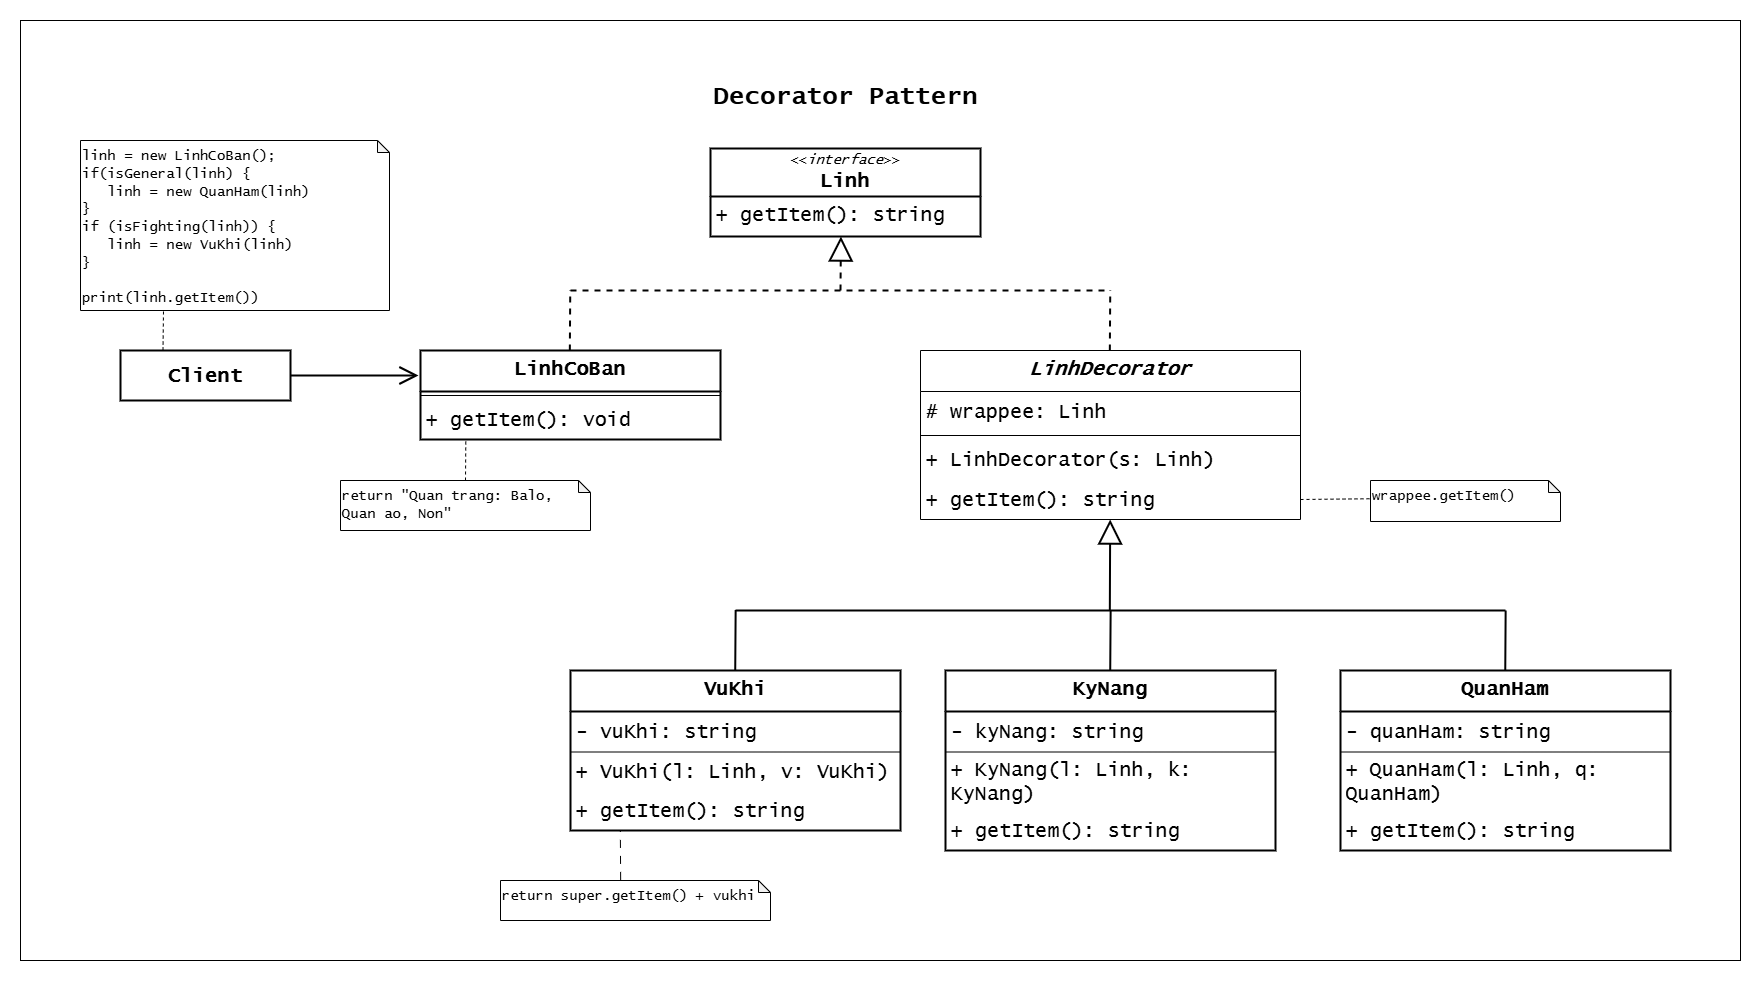

The diagram above was exported from draw.io. Its source (the exported page's mxGraphModel, read from the mxfile embedded in the PNG):
<mxGraphModel dx="4327" dy="1740" grid="1" gridSize="10" guides="1" tooltips="1" connect="1" arrows="1" fold="1" page="1" pageScale="1" pageWidth="827" pageHeight="1169" math="0" shadow="0">
  <root>
    <mxCell id="0" />
    <mxCell id="1" parent="0" />
    <mxCell id="2" value="" style="group" vertex="1" connectable="0" parent="1">
      <mxGeometry x="2300" y="910" width="1720" height="940" as="geometry" />
    </mxCell>
    <mxCell id="3" value="" style="rounded=0;whiteSpace=wrap;html=1;" vertex="1" parent="2">
      <mxGeometry width="1720" height="940" as="geometry" />
    </mxCell>
    <mxCell id="4" value="&lt;font face=&quot;Lucida Console&quot; style=&quot;font-size: 20px;&quot;&gt;LinhCoBan&lt;/font&gt;" style="swimlane;fontStyle=1;align=center;verticalAlign=top;childLayout=stackLayout;horizontal=1;startSize=41;horizontalStack=0;resizeParent=1;resizeParentMax=0;resizeLast=0;collapsible=1;marginBottom=0;whiteSpace=wrap;html=1;strokeWidth=2;" vertex="1" parent="2">
      <mxGeometry x="400" y="330" width="300" height="89" as="geometry" />
    </mxCell>
    <mxCell id="5" value="" style="line;strokeWidth=1;fillColor=none;align=left;verticalAlign=middle;spacingTop=-1;spacingLeft=3;spacingRight=3;rotatable=0;labelPosition=right;points=[];portConstraint=eastwest;strokeColor=inherit;" vertex="1" parent="4">
      <mxGeometry y="41" width="300" height="8" as="geometry" />
    </mxCell>
    <mxCell id="6" value="+ getItem(): void" style="text;strokeColor=none;fillColor=none;align=left;verticalAlign=middle;spacingLeft=4;spacingRight=4;overflow=hidden;rotatable=0;points=[[0,0.5],[1,0.5]];portConstraint=eastwest;whiteSpace=wrap;html=1;fontSize=20;fontFamily=Lucida Console;" vertex="1" parent="4">
      <mxGeometry y="49" width="300" height="40" as="geometry" />
    </mxCell>
    <mxCell id="7" value="&lt;font style=&quot;font-size: 14px;&quot;&gt;&amp;lt;&amp;lt;&lt;i&gt;interface&lt;/i&gt;&amp;gt;&amp;gt;&lt;/font&gt;&lt;div&gt;&lt;b&gt;&lt;font style=&quot;font-size: 20px;&quot;&gt;Linh&lt;/font&gt;&lt;/b&gt;&lt;/div&gt;" style="swimlane;fontStyle=0;childLayout=stackLayout;horizontal=1;startSize=48;fillColor=none;horizontalStack=0;resizeParent=1;resizeParentMax=0;resizeLast=0;collapsible=1;marginBottom=0;whiteSpace=wrap;html=1;fontFamily=Lucida Console;strokeWidth=2;" vertex="1" parent="2">
      <mxGeometry x="690" y="128" width="270" height="88" as="geometry" />
    </mxCell>
    <mxCell id="8" value="&lt;span style=&quot;font-size: 20px;&quot;&gt;+ getItem(): string&lt;/span&gt;" style="text;strokeColor=none;fillColor=none;align=left;verticalAlign=top;spacingLeft=4;spacingRight=4;overflow=hidden;rotatable=0;points=[[0,0.5],[1,0.5]];portConstraint=eastwest;whiteSpace=wrap;html=1;fontFamily=Lucida Console;" vertex="1" parent="7">
      <mxGeometry y="48" width="270" height="40" as="geometry" />
    </mxCell>
    <mxCell id="9" value="&lt;font face=&quot;Lucida Console&quot; style=&quot;font-size: 20px;&quot;&gt;VuKhi&lt;/font&gt;" style="swimlane;fontStyle=1;align=center;verticalAlign=top;childLayout=stackLayout;horizontal=1;startSize=41;horizontalStack=0;resizeParent=1;resizeParentMax=0;resizeLast=0;collapsible=1;marginBottom=0;whiteSpace=wrap;html=1;strokeWidth=2;" vertex="1" parent="2">
      <mxGeometry x="550" y="650" width="330" height="160" as="geometry" />
    </mxCell>
    <mxCell id="10" value="- vuKhi: string" style="text;strokeColor=none;fillColor=none;align=left;verticalAlign=middle;spacingLeft=4;spacingRight=4;overflow=hidden;rotatable=0;points=[[0,0.5],[1,0.5]];portConstraint=eastwest;whiteSpace=wrap;html=1;fontSize=20;fontFamily=Lucida Console;" vertex="1" parent="9">
      <mxGeometry y="41" width="330" height="40" as="geometry" />
    </mxCell>
    <mxCell id="11" value="" style="line;strokeWidth=1;fillColor=none;align=left;verticalAlign=middle;spacingTop=-1;spacingLeft=3;spacingRight=3;rotatable=0;labelPosition=right;points=[];portConstraint=eastwest;strokeColor=inherit;" vertex="1" parent="9">
      <mxGeometry y="81" width="330" height="1" as="geometry" />
    </mxCell>
    <mxCell id="12" value="+ VuKhi(l: Linh, v: VuKhi)" style="text;strokeColor=none;fillColor=none;align=left;verticalAlign=middle;spacingLeft=4;spacingRight=4;overflow=hidden;rotatable=0;points=[[0,0.5],[1,0.5]];portConstraint=eastwest;whiteSpace=wrap;html=1;fontSize=20;fontFamily=Lucida Console;" vertex="1" parent="9">
      <mxGeometry y="82" width="330" height="38" as="geometry" />
    </mxCell>
    <mxCell id="13" value="+ getItem(): string" style="text;strokeColor=none;fillColor=none;align=left;verticalAlign=middle;spacingLeft=4;spacingRight=4;overflow=hidden;rotatable=0;points=[[0,0.5],[1,0.5]];portConstraint=eastwest;whiteSpace=wrap;html=1;fontSize=20;fontFamily=Lucida Console;" vertex="1" parent="9">
      <mxGeometry y="120" width="330" height="40" as="geometry" />
    </mxCell>
    <mxCell id="14" value="" style="endArrow=none;html=1;rounded=0;strokeWidth=2;" edge="1" parent="2">
      <mxGeometry width="50" height="50" relative="1" as="geometry">
        <mxPoint x="714.7200000000003" y="650" as="sourcePoint" />
        <mxPoint x="715.1500000000001" y="589.5" as="targetPoint" />
      </mxGeometry>
    </mxCell>
    <mxCell id="15" value="" style="endArrow=none;html=1;rounded=0;strokeWidth=2;" edge="1" parent="2">
      <mxGeometry width="50" height="50" relative="1" as="geometry">
        <mxPoint x="1089.7200000000003" y="650" as="sourcePoint" />
        <mxPoint x="1090.15" y="589.5" as="targetPoint" />
      </mxGeometry>
    </mxCell>
    <mxCell id="16" value="" style="endArrow=none;html=1;rounded=0;strokeWidth=2;" edge="1" parent="2">
      <mxGeometry width="50" height="50" relative="1" as="geometry">
        <mxPoint x="1484.7200000000003" y="655" as="sourcePoint" />
        <mxPoint x="1485.15" y="590" as="targetPoint" />
      </mxGeometry>
    </mxCell>
    <mxCell id="17" value="" style="endArrow=none;html=1;rounded=0;strokeWidth=2;" edge="1" parent="2">
      <mxGeometry width="50" height="50" relative="1" as="geometry">
        <mxPoint x="715" y="590" as="sourcePoint" />
        <mxPoint x="1485" y="590" as="targetPoint" />
      </mxGeometry>
    </mxCell>
    <mxCell id="18" value="" style="endArrow=block;html=1;rounded=0;endFill=0;strokeWidth=2;startSize=6;endSize=20;" edge="1" parent="2">
      <mxGeometry width="50" height="50" relative="1" as="geometry">
        <mxPoint x="1089.33" y="590.5" as="sourcePoint" />
        <mxPoint x="1089.6828699551565" y="499" as="targetPoint" />
      </mxGeometry>
    </mxCell>
    <mxCell id="19" value="" style="endArrow=none;html=1;rounded=0;strokeWidth=2;dashed=1;" edge="1" parent="2">
      <mxGeometry width="50" height="50" relative="1" as="geometry">
        <mxPoint x="549.3299999999999" y="330" as="sourcePoint" />
        <mxPoint x="549.7600000000002" y="269.5" as="targetPoint" />
      </mxGeometry>
    </mxCell>
    <mxCell id="20" value="" style="endArrow=none;html=1;rounded=0;strokeWidth=2;dashed=1;" edge="1" parent="2">
      <mxGeometry width="50" height="50" relative="1" as="geometry">
        <mxPoint x="1089.33" y="330" as="sourcePoint" />
        <mxPoint x="1089.7600000000002" y="269.5" as="targetPoint" />
      </mxGeometry>
    </mxCell>
    <mxCell id="21" value="" style="endArrow=none;html=1;rounded=0;strokeWidth=2;dashed=1;" edge="1" parent="2">
      <mxGeometry width="50" height="50" relative="1" as="geometry">
        <mxPoint x="550" y="270" as="sourcePoint" />
        <mxPoint x="1090" y="270" as="targetPoint" />
      </mxGeometry>
    </mxCell>
    <mxCell id="22" value="" style="endArrow=block;html=1;rounded=0;endFill=0;strokeWidth=2;startSize=6;endSize=20;dashed=1;" edge="1" parent="2">
      <mxGeometry width="50" height="50" relative="1" as="geometry">
        <mxPoint x="820" y="270" as="sourcePoint" />
        <mxPoint x="820.4299999999998" y="216" as="targetPoint" />
      </mxGeometry>
    </mxCell>
    <mxCell id="23" value="&lt;font face=&quot;Lucida Console&quot; style=&quot;font-size: 20px;&quot;&gt;&lt;i&gt;LinhDecorator&lt;/i&gt;&lt;/font&gt;" style="swimlane;fontStyle=1;align=center;verticalAlign=top;childLayout=stackLayout;horizontal=1;startSize=41;horizontalStack=0;resizeParent=1;resizeParentMax=0;resizeLast=0;collapsible=1;marginBottom=0;whiteSpace=wrap;html=1;" vertex="1" parent="2">
      <mxGeometry x="900" y="330" width="380" height="169" as="geometry" />
    </mxCell>
    <mxCell id="24" value="# wrappee: Linh" style="text;strokeColor=none;fillColor=none;align=left;verticalAlign=middle;spacingLeft=4;spacingRight=4;overflow=hidden;rotatable=0;points=[[0,0.5],[1,0.5]];portConstraint=eastwest;whiteSpace=wrap;html=1;fontSize=20;fontFamily=Lucida Console;" vertex="1" parent="23">
      <mxGeometry y="41" width="380" height="40" as="geometry" />
    </mxCell>
    <mxCell id="25" value="" style="line;strokeWidth=1;fillColor=none;align=left;verticalAlign=middle;spacingTop=-1;spacingLeft=3;spacingRight=3;rotatable=0;labelPosition=right;points=[];portConstraint=eastwest;strokeColor=inherit;" vertex="1" parent="23">
      <mxGeometry y="81" width="380" height="8" as="geometry" />
    </mxCell>
    <mxCell id="26" value="+ LinhDecorator(s: Linh)" style="text;strokeColor=none;fillColor=none;align=left;verticalAlign=middle;spacingLeft=4;spacingRight=4;overflow=hidden;rotatable=0;points=[[0,0.5],[1,0.5]];portConstraint=eastwest;whiteSpace=wrap;html=1;fontSize=20;fontFamily=Lucida Console;" vertex="1" parent="23">
      <mxGeometry y="89" width="380" height="40" as="geometry" />
    </mxCell>
    <mxCell id="27" value="+ getItem(): string" style="text;strokeColor=none;fillColor=none;align=left;verticalAlign=middle;spacingLeft=4;spacingRight=4;overflow=hidden;rotatable=0;points=[[0,0.5],[1,0.5]];portConstraint=eastwest;whiteSpace=wrap;html=1;fontSize=20;fontFamily=Lucida Console;" vertex="1" parent="23">
      <mxGeometry y="129" width="380" height="40" as="geometry" />
    </mxCell>
    <mxCell id="28" value="&lt;font face=&quot;Lucida Console&quot;&gt;return &quot;Quan trang: Balo, Quan ao, Non&quot;&lt;/font&gt;" style="shape=note;whiteSpace=wrap;html=1;backgroundOutline=1;darkOpacity=0.05;size=12;verticalAlign=top;align=left;fontSize=14;" vertex="1" parent="2">
      <mxGeometry x="320" y="460" width="250" height="50" as="geometry" />
    </mxCell>
    <mxCell id="29" value="&lt;div&gt;&lt;font face=&quot;Lucida Console&quot;&gt;return super.getItem() + vukhi&lt;/font&gt;&lt;/div&gt;&lt;div&gt;&lt;br&gt;&lt;/div&gt;" style="shape=note;whiteSpace=wrap;html=1;backgroundOutline=1;darkOpacity=0.05;size=12;verticalAlign=top;align=left;fontSize=14;" vertex="1" parent="2">
      <mxGeometry x="480" y="860" width="270" height="40" as="geometry" />
    </mxCell>
    <mxCell id="30" value="" style="endArrow=none;html=1;rounded=0;exitX=0.5;exitY=0;exitDx=0;exitDy=0;exitPerimeter=0;entryX=0.151;entryY=1.038;entryDx=0;entryDy=0;entryPerimeter=0;dashed=1;" edge="1" parent="2" source="28" target="6">
      <mxGeometry width="50" height="50" relative="1" as="geometry">
        <mxPoint x="400" y="470" as="sourcePoint" />
        <mxPoint x="450" y="420" as="targetPoint" />
      </mxGeometry>
    </mxCell>
    <mxCell id="31" value="&lt;b&gt;&lt;font style=&quot;font-size: 20px;&quot; face=&quot;Lucida Console&quot;&gt;Client&lt;/font&gt;&lt;/b&gt;" style="rounded=0;whiteSpace=wrap;html=1;strokeWidth=2;" vertex="1" parent="2">
      <mxGeometry x="100" y="330" width="170" height="50" as="geometry" />
    </mxCell>
    <mxCell id="32" value="" style="endArrow=open;html=1;rounded=0;exitX=1;exitY=0.5;exitDx=0;exitDy=0;startArrow=none;startFill=0;endFill=0;endSize=15;startSize=15;strokeWidth=2;" edge="1" parent="2" source="31">
      <mxGeometry width="50" height="50" relative="1" as="geometry">
        <mxPoint x="360" y="280" as="sourcePoint" />
        <mxPoint x="398" y="355" as="targetPoint" />
      </mxGeometry>
    </mxCell>
    <mxCell id="33" value="&lt;font face=&quot;Lucida Console&quot;&gt;linh = new LinhCoBan();&lt;/font&gt;&lt;div&gt;&lt;font face=&quot;Lucida Console&quot;&gt;if(isGeneral(linh) {&lt;/font&gt;&lt;/div&gt;&lt;div&gt;&lt;font face=&quot;Lucida Console&quot;&gt;&amp;nbsp; &amp;nbsp;linh = new QuanHam(linh)&lt;/font&gt;&lt;/div&gt;&lt;div&gt;&lt;font face=&quot;Lucida Console&quot;&gt;}&lt;/font&gt;&lt;/div&gt;&lt;div&gt;&lt;font face=&quot;Lucida Console&quot;&gt;if (isFighting(linh)) {&lt;/font&gt;&lt;/div&gt;&lt;div&gt;&lt;font face=&quot;Lucida Console&quot;&gt;&amp;nbsp; &amp;nbsp;linh = new VuKhi(linh)&lt;/font&gt;&lt;/div&gt;&lt;div&gt;&lt;font face=&quot;Lucida Console&quot;&gt;}&lt;/font&gt;&lt;/div&gt;&lt;div&gt;&lt;font face=&quot;Lucida Console&quot;&gt;&lt;br&gt;&lt;/font&gt;&lt;/div&gt;&lt;div&gt;&lt;font face=&quot;Lucida Console&quot;&gt;print(linh.getItem())&lt;/font&gt;&lt;/div&gt;" style="shape=note;whiteSpace=wrap;html=1;backgroundOutline=1;darkOpacity=0.05;size=12;verticalAlign=top;align=left;fontSize=14;" vertex="1" parent="2">
      <mxGeometry x="60" y="120" width="309" height="170" as="geometry" />
    </mxCell>
    <mxCell id="34" value="" style="endArrow=none;html=1;rounded=0;exitX=0.25;exitY=0;exitDx=0;exitDy=0;dashed=1;" edge="1" parent="2" source="31">
      <mxGeometry width="50" height="50" relative="1" as="geometry">
        <mxPoint x="170" y="380" as="sourcePoint" />
        <mxPoint x="143" y="290" as="targetPoint" />
      </mxGeometry>
    </mxCell>
    <mxCell id="35" value="&lt;span style=&quot;font-family: &amp;quot;Lucida Console&amp;quot;;&quot;&gt;Decorator Pattern&lt;/span&gt;" style="text;html=1;align=center;verticalAlign=middle;whiteSpace=wrap;rounded=0;fontSize=25;fontStyle=1" vertex="1" parent="2">
      <mxGeometry x="680" y="60" width="290" height="30" as="geometry" />
    </mxCell>
    <mxCell id="36" value="&lt;div&gt;&lt;font face=&quot;Lucida Console&quot;&gt;wrappee.getItem()&lt;/font&gt;&lt;/div&gt;&lt;div&gt;&lt;br&gt;&lt;/div&gt;" style="shape=note;whiteSpace=wrap;html=1;backgroundOutline=1;darkOpacity=0.05;size=12;verticalAlign=top;align=left;fontSize=14;" vertex="1" parent="2">
      <mxGeometry x="1350" y="460" width="190" height="41" as="geometry" />
    </mxCell>
    <mxCell id="37" value="" style="endArrow=none;html=1;rounded=0;exitX=1;exitY=0.5;exitDx=0;exitDy=0;entryX=0.003;entryY=0.445;entryDx=0;entryDy=0;entryPerimeter=0;dashed=1;" edge="1" parent="2" source="27" target="36">
      <mxGeometry width="50" height="50" relative="1" as="geometry">
        <mxPoint x="1190" y="560" as="sourcePoint" />
        <mxPoint x="1240" y="510" as="targetPoint" />
      </mxGeometry>
    </mxCell>
    <mxCell id="38" value="&lt;font face=&quot;Lucida Console&quot; style=&quot;font-size: 20px;&quot;&gt;KyNang&lt;/font&gt;" style="swimlane;fontStyle=1;align=center;verticalAlign=top;childLayout=stackLayout;horizontal=1;startSize=41;horizontalStack=0;resizeParent=1;resizeParentMax=0;resizeLast=0;collapsible=1;marginBottom=0;whiteSpace=wrap;html=1;strokeWidth=2;" vertex="1" parent="2">
      <mxGeometry x="925" y="650" width="330" height="180" as="geometry" />
    </mxCell>
    <mxCell id="39" value="- kyNang: string" style="text;strokeColor=none;fillColor=none;align=left;verticalAlign=middle;spacingLeft=4;spacingRight=4;overflow=hidden;rotatable=0;points=[[0,0.5],[1,0.5]];portConstraint=eastwest;whiteSpace=wrap;html=1;fontSize=20;fontFamily=Lucida Console;" vertex="1" parent="38">
      <mxGeometry y="41" width="330" height="40" as="geometry" />
    </mxCell>
    <mxCell id="40" value="" style="line;strokeWidth=1;fillColor=none;align=left;verticalAlign=middle;spacingTop=-1;spacingLeft=3;spacingRight=3;rotatable=0;labelPosition=right;points=[];portConstraint=eastwest;strokeColor=inherit;" vertex="1" parent="38">
      <mxGeometry y="81" width="330" height="1" as="geometry" />
    </mxCell>
    <mxCell id="41" value="+ KyNang(l: Linh, k: KyNang)" style="text;strokeColor=none;fillColor=none;align=left;verticalAlign=middle;spacingLeft=4;spacingRight=4;overflow=hidden;rotatable=0;points=[[0,0.5],[1,0.5]];portConstraint=eastwest;whiteSpace=wrap;html=1;fontSize=20;fontFamily=Lucida Console;" vertex="1" parent="38">
      <mxGeometry y="82" width="330" height="58" as="geometry" />
    </mxCell>
    <mxCell id="42" value="+ getItem(): string" style="text;strokeColor=none;fillColor=none;align=left;verticalAlign=middle;spacingLeft=4;spacingRight=4;overflow=hidden;rotatable=0;points=[[0,0.5],[1,0.5]];portConstraint=eastwest;whiteSpace=wrap;html=1;fontSize=20;fontFamily=Lucida Console;" vertex="1" parent="38">
      <mxGeometry y="140" width="330" height="40" as="geometry" />
    </mxCell>
    <mxCell id="43" value="&lt;font face=&quot;Lucida Console&quot; style=&quot;font-size: 20px;&quot;&gt;QuanHam&lt;/font&gt;" style="swimlane;fontStyle=1;align=center;verticalAlign=top;childLayout=stackLayout;horizontal=1;startSize=41;horizontalStack=0;resizeParent=1;resizeParentMax=0;resizeLast=0;collapsible=1;marginBottom=0;whiteSpace=wrap;html=1;strokeWidth=2;" vertex="1" parent="2">
      <mxGeometry x="1320" y="650" width="330" height="180" as="geometry" />
    </mxCell>
    <mxCell id="44" value="- quanHam: string" style="text;strokeColor=none;fillColor=none;align=left;verticalAlign=middle;spacingLeft=4;spacingRight=4;overflow=hidden;rotatable=0;points=[[0,0.5],[1,0.5]];portConstraint=eastwest;whiteSpace=wrap;html=1;fontSize=20;fontFamily=Lucida Console;" vertex="1" parent="43">
      <mxGeometry y="41" width="330" height="40" as="geometry" />
    </mxCell>
    <mxCell id="45" value="" style="line;strokeWidth=1;fillColor=none;align=left;verticalAlign=middle;spacingTop=-1;spacingLeft=3;spacingRight=3;rotatable=0;labelPosition=right;points=[];portConstraint=eastwest;strokeColor=inherit;" vertex="1" parent="43">
      <mxGeometry y="81" width="330" height="1" as="geometry" />
    </mxCell>
    <mxCell id="46" value="+ QuanHam(l: Linh, q: QuanHam)" style="text;strokeColor=none;fillColor=none;align=left;verticalAlign=middle;spacingLeft=4;spacingRight=4;overflow=hidden;rotatable=0;points=[[0,0.5],[1,0.5]];portConstraint=eastwest;whiteSpace=wrap;html=1;fontSize=20;fontFamily=Lucida Console;" vertex="1" parent="43">
      <mxGeometry y="82" width="330" height="58" as="geometry" />
    </mxCell>
    <mxCell id="47" value="+ getItem(): string" style="text;strokeColor=none;fillColor=none;align=left;verticalAlign=middle;spacingLeft=4;spacingRight=4;overflow=hidden;rotatable=0;points=[[0,0.5],[1,0.5]];portConstraint=eastwest;whiteSpace=wrap;html=1;fontSize=20;fontFamily=Lucida Console;" vertex="1" parent="43">
      <mxGeometry y="140" width="330" height="40" as="geometry" />
    </mxCell>
    <mxCell id="48" value="" style="endArrow=none;html=1;rounded=0;exitX=0.445;exitY=-0.015;exitDx=0;exitDy=0;exitPerimeter=0;entryX=0.151;entryY=0.99;entryDx=0;entryDy=0;entryPerimeter=0;dashed=1;dashPattern=8 8;" edge="1" parent="2" source="29" target="13">
      <mxGeometry width="50" height="50" relative="1" as="geometry">
        <mxPoint x="630" y="830" as="sourcePoint" />
        <mxPoint x="680" y="780" as="targetPoint" />
      </mxGeometry>
    </mxCell>
  </root>
</mxGraphModel>